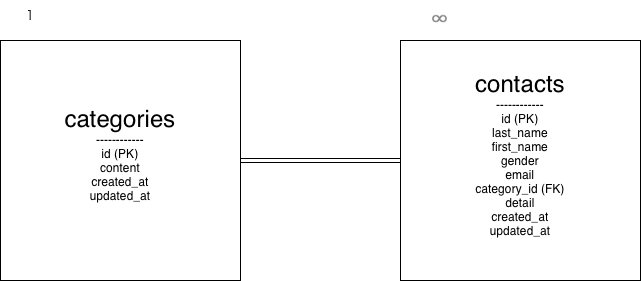

The diagram above was exported from draw.io. Its source (the exported page's mxGraphModel, read from the mxfile embedded in the PNG):
<mxGraphModel dx="829" dy="797" grid="1" gridSize="10" guides="1" tooltips="1" connect="1" arrows="1" fold="1" page="1" pageScale="1" pageWidth="827" pageHeight="1169" math="0" shadow="0">
  <root>
    <mxCell id="0" />
    <mxCell id="1" parent="0" />
    <mxCell id="wBL93FE2EmvgNaQd_Vk8-8" edge="1" parent="1" source="wBL93FE2EmvgNaQd_Vk8-1" style="edgeStyle=orthogonalEdgeStyle;shape=link;rounded=0;orthogonalLoop=1;jettySize=auto;html=1;exitX=1;exitY=0.5;exitDx=0;exitDy=0;entryX=0;entryY=0.5;entryDx=0;entryDy=0;" target="wBL93FE2EmvgNaQd_Vk8-2">
      <mxGeometry relative="1" as="geometry" />
    </mxCell>
    <mxCell id="wBL93FE2EmvgNaQd_Vk8-1" parent="1" style="whiteSpace=wrap;html=1;aspect=fixed;" value="&lt;div&gt;&lt;font style=&quot;font-size: 24px;&quot;&gt;categories&lt;/font&gt;&lt;/div&gt;&lt;div&gt;------------&lt;/div&gt;&lt;div&gt;id (PK)&lt;/div&gt;&lt;div&gt;content&lt;/div&gt;&lt;div&gt;created_at&lt;/div&gt;&lt;div&gt;updated_at&lt;/div&gt;&lt;div&gt;&lt;br&gt;&lt;/div&gt;" vertex="1">
      <mxGeometry height="240" width="240" x="20" y="300" as="geometry" />
    </mxCell>
    <mxCell id="wBL93FE2EmvgNaQd_Vk8-2" parent="1" style="whiteSpace=wrap;html=1;aspect=fixed;" value="&lt;div&gt;&lt;font style=&quot;font-size: 24px;&quot;&gt;contacts&lt;/font&gt;&lt;/div&gt;&lt;div&gt;------------&lt;/div&gt;&lt;div&gt;id (PK)&lt;/div&gt;&lt;div&gt;last_name&lt;/div&gt;&lt;div&gt;first_name&lt;/div&gt;&lt;div&gt;gender&lt;/div&gt;&lt;div&gt;email&lt;/div&gt;&lt;div&gt;category_id (FK)&lt;/div&gt;&lt;div&gt;detail&lt;/div&gt;&lt;div&gt;created_at&lt;/div&gt;&lt;div&gt;updated_at&lt;/div&gt;&lt;div&gt;&lt;br&gt;&lt;/div&gt;" vertex="1">
      <mxGeometry height="240" width="240" x="420" y="300" as="geometry" />
    </mxCell>
    <mxCell id="wBL93FE2EmvgNaQd_Vk8-9" parent="1" style="text;html=1;whiteSpace=wrap;strokeColor=none;fillColor=none;align=center;verticalAlign=middle;rounded=0;" value="１" vertex="1">
      <mxGeometry height="30" width="60" x="20" y="260" as="geometry" />
    </mxCell>
    <mxCell id="wBL93FE2EmvgNaQd_Vk8-10" parent="1" style="text;html=1;whiteSpace=wrap;strokeColor=none;fillColor=none;align=center;verticalAlign=middle;rounded=0;" value="♾&lt;div&gt;&lt;br&gt;&lt;/div&gt;" vertex="1">
      <mxGeometry height="30" width="60" x="430" y="270" as="geometry" />
    </mxCell>
  </root>
</mxGraphModel>